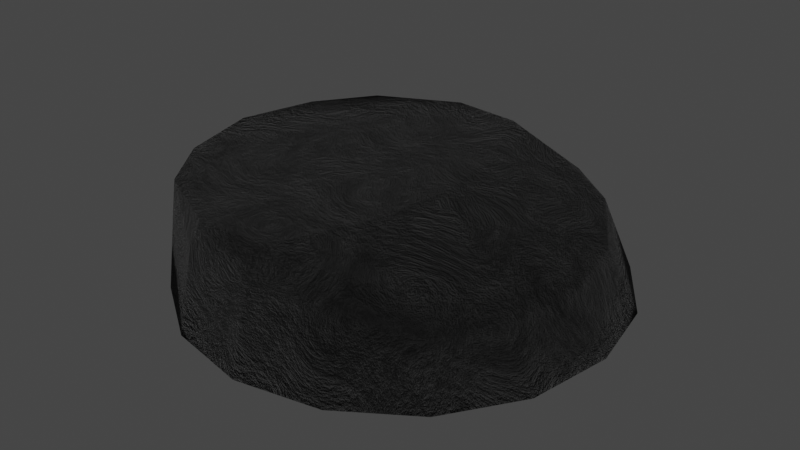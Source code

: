 # Source: Ladder.blend  (saved by Blender 3.3.6; exported with 4.5.12 LTS)
import bpy
from mathutils import Matrix  # noqa: F401  (used for matrix-valued properties, if any)

bpy.ops.wm.read_factory_settings(use_empty=True)
scene = bpy.context.scene
scene.name = 'Scene'

# ---- collections
col_collection = bpy.data.collections.new('Collection'); scene.collection.children.link(col_collection)

# ---- images (referenced by path relative to the original .blend; pixels are not part of the script)
import os
ASSET_DIR = os.environ.get("B2B_ASSET_DIR", "")  # directory of the original .blend (textures are referenced by path, not embedded)
HERE = os.path.dirname(os.path.abspath(__file__))  # packed textures are extracted next to this script under _unpacked/

def load_image(name, relpath, width, height, colorspace="sRGB"):
    """Load a texture the original file referenced (path relative to the .blend, or extracted next to this script)."""
    p = next((c for c in (os.path.join(HERE, relpath), os.path.join(ASSET_DIR, relpath)) if relpath and os.path.exists(c)), "")
    if p:
        img = bpy.data.images.load(p, check_existing=True)
        img.name = name
    else:  # same state as the original file: an image datablock whose file is absent (Cycles renders it pink)
        img = bpy.data.images.new(name, width, height)
        img.source = "FILE"
        img.filepath = "//" + (relpath or name)
    img.colorspace_settings.name = colorspace
    return img
img_ladder_normal = load_image('Ladder_normal', 'Ladder_normal.png', 1024, 1024, 'sRGB')

# ---- materials (node trees are filled in below, after node groups)
mat_material_001 = bpy.data.materials.new('Material.001')

# ---- material node trees
mat_material_001.use_nodes = True; mat_material_001.node_tree.nodes.clear()
_N = mat_material_001.node_tree.nodes; _L = mat_material_001.node_tree.links
n0 = _N.new('ShaderNodeValToRGB'); n0.name = 'ColorRamp.002'; n0.location = (-117, 2216)
while len(n0.color_ramp.elements) > 1: n0.color_ramp.elements.remove(n0.color_ramp.elements[-1])
n0.color_ramp.elements[0].position = 0.3636; n0.color_ramp.elements[0].color = (0.0, 0.0, 0.0, 1.0)
_e = n0.color_ramp.elements.new(1.0); _e.color = (0.1425, 0.1425, 0.1425, 1.0)
n1 = _N.new('ShaderNodeTexNoise'); n1.name = 'Noise Texture.002'; n1.location = (-342, 2126)
n1.inputs[2].default_value = 1.0
n1.inputs[3].default_value = 10.0
n1.inputs[4].default_value = 1.0
n1.inputs[8].default_value = 1.0
n2 = _N.new('ShaderNodeTexCoord'); n2.name = 'Texture Coordinate.002'; n2.location = (-541, 1934)
n3 = _N.new('ShaderNodeBump'); n3.name = 'Bump.002'; n3.location = (-139, 1617)
n3.inputs[1].default_value = 1.0
n3.inputs[2].default_value = 1.0
n4 = _N.new('ShaderNodeTexNoise'); n4.name = 'Noise Texture.003'; n4.location = (-377, 1674)
n4.inputs[2].default_value = 1.0
n4.inputs[3].default_value = 10.0
n4.inputs[4].default_value = 1.0
n4.inputs[8].default_value = 1.0
n5 = _N.new('ShaderNodeOutputMaterial'); n5.name = 'Material Output'; n5.location = (714, 1846)
n6 = _N.new('ShaderNodeBsdfPrincipled'); n6.name = 'Principled BSDF.002'; n6.location = (211, 2002)
n6.distribution = 'GGX'
n6.subsurface_method = 'RANDOM_WALK_SKIN'
n6.inputs[3].default_value = 1.45
n6.inputs[27].default_value = (0.0, 0.0, 0.0, 1.0)
n6.inputs[28].default_value = 1.0
n7 = _N.new('ShaderNodeTexImage'); n7.name = 'Image Texture'; n7.location = (54, 1069)
n7.image = img_ladder_normal
_L.new(n1.outputs[0], n0.inputs[0])
_L.new(n2.outputs[3], n1.inputs[0])
_L.new(n0.outputs[0], n6.inputs[0])
_L.new(n2.outputs[3], n4.inputs[0])
_L.new(n4.outputs[0], n3.inputs[3])
_L.new(n3.outputs[0], n6.inputs[5])
_L.new(n6.outputs[0], n5.inputs[0])
n5.is_active_output = True

# ---- world
world_world = bpy.data.worlds.new('World'); scene.world = world_world
world_world.use_nodes = True; world_world.node_tree.nodes.clear()
_N = world_world.node_tree.nodes; _L = world_world.node_tree.links
n0 = _N.new('ShaderNodeOutputWorld'); n0.name = 'World Output'; n0.location = (300, 300)
n1 = _N.new('ShaderNodeBackground'); n1.name = 'Background'; n1.location = (10, 300)
n1.inputs[0].default_value = (0.05088, 0.05088, 0.05088, 1.0)
_L.new(n1.outputs[0], n0.inputs[0])
n0.is_active_output = True
world_world.color = (0.05088, 0.05088, 0.05088)
world_world.use_sun_shadow = False
world_world.sun_shadow_jitter_overblur = 0.0

# ---- meshes
me_plane = bpy.data.meshes.new('Plane')
me_plane.from_pydata([(-3.039, 0.0, 0.5898), (5.045e-18, 0.0, 0.6151), (-1.503, 0.0, 0.6052), (-2.899, 0.0, 1.693), (2.899, 0.0, 0.6151), (1.51, 0.0, 0.6225), (2.433, 0.0, 1.272), (-2.05, -2.05, 0.5924), (0.0, -2.899, 0.5924), (-2.885, -1.093, 0.5842), (0.0, -1.507, 0.5924), (-1.109, -2.678, 0.5924), (-1.286, -1.286, 0.5924), (-2.05, -1.881, 1.67), (-0.02821, -2.577, 1.631), (-2.678, -1.109, 1.67), (-1.065, -2.464, 1.67), (2.05, -2.05, 0.5924), (2.678, -1.109, 0.5924), (1.109, -2.678, 0.5924), (1.286, -1.286, 0.5924), (1.603, -2.05, 1.425), (2.217, -1.109, 1.295), (1.008, -2.364, 1.563), (1.844, 0.0, 1.644), (1.011, -2.05, 1.782), (1.628, -1.109, 1.663), (0.001654, -2.283, 1.999), (-0.9497, -2.378, 1.999), (-2.026, -1.846, 1.999), (-2.57, -1.073, 1.999), (-2.803, 0.0, 2.024), (0.476, -1.185, 1.999), (0.6966, 0.0, 2.022), (-1.586, 0.0, 2.022), (-0.576, -1.474, 1.999), (-0.3501, 0.0, 2.022), (-2.05, 2.05, 0.5924), (0.0, 2.899, 0.5924), (-2.885, 1.093, 0.5842), (0.0, 1.507, 0.5924), (-1.109, 2.678, 0.5924), (-1.286, 1.286, 0.5924), (-2.05, 1.881, 1.67), (-0.02821, 2.577, 1.631), (-2.678, 1.109, 1.67), (-1.065, 2.464, 1.67), (2.05, 2.05, 0.5924), (2.678, 1.109, 0.5924), (1.109, 2.678, 0.5924), (1.286, 1.286, 0.5924), (1.603, 2.05, 1.425), (2.217, 1.109, 1.295), (1.008, 2.364, 1.563), (1.011, 2.05, 1.782), (1.628, 1.109, 1.663), (0.001654, 2.283, 1.999), (-0.9497, 2.378, 1.999), (-2.026, 1.846, 1.999), (-2.57, 1.073, 1.999), (0.476, 1.185, 1.999), (-0.576, 1.474, 1.999)], [], [(12, 10, 8, 11), (9, 12, 11, 7), (0, 2, 12, 9), (2, 1, 10, 12), (0, 9, 15, 3), (11, 8, 14, 16), (7, 11, 16, 13), (9, 7, 13, 15), (20, 19, 8, 10), (18, 17, 19, 20), (4, 18, 20, 5), (5, 20, 10, 1), (4, 6, 22, 18), (19, 23, 14, 8), (17, 21, 23, 19), (18, 22, 21, 17), (22, 26, 25, 21), (6, 24, 26, 22), (21, 25, 23), (27, 14, 23, 25), (28, 16, 14, 27), (29, 13, 16, 28), (30, 15, 13, 29), (31, 3, 15, 30), (26, 32, 27, 25), (24, 33, 32, 26), (30, 34, 31), (29, 35, 34, 30), (28, 35, 29), (28, 27, 32, 35), (33, 36, 35, 32), (35, 36, 34), (42, 41, 38, 40), (39, 37, 41, 42), (0, 39, 42, 2), (2, 42, 40, 1), (0, 3, 45, 39), (41, 46, 44, 38), (37, 43, 46, 41), (39, 45, 43, 37), (50, 40, 38, 49), (48, 50, 49, 47), (4, 5, 50, 48), (5, 1, 40, 50), (4, 48, 52, 6), (49, 38, 44, 53), (47, 49, 53, 51), (48, 47, 51, 52), (52, 51, 54, 55), (6, 52, 55, 24), (51, 53, 54), (56, 54, 53, 44), (57, 56, 44, 46), (58, 57, 46, 43), (59, 58, 43, 45), (31, 59, 45, 3), (55, 54, 56, 60), (24, 55, 60, 33), (59, 31, 34), (58, 59, 34, 61), (57, 58, 61), (57, 61, 60, 56), (33, 60, 61, 36), (61, 34, 36)])
me_plane.polygons.foreach_set('use_smooth', [True] * 64)
_uv = me_plane.uv_layers.new(name='UVMap')
_uv.uv.foreach_set('vector', [0.4121, 0.2386, 0.3655, 0.3433, 0.4672, 0.4112, 0.5052, 0.3194, 0.4761, 0.1124, 0.4121, 0.2386, 0.5052, 0.3194, 0.5052, 0.2201, 0.4038, 0.04776, 0.3288, 0.16, 0.4121, 0.2386, 0.4761, 0.1124, 0.3288, 0.16, 0.2554, 0.2698, 0.3655, 0.3433, 0.4121, 0.2386, 0.1581, 0.6298, 0.1599, 0.7272, 0.2575, 0.7287, 0.2554, 0.6298, 0.718, 0.6472, 0.7213, 0.747, 0.8152, 0.7351, 0.8144, 0.6448, 0.7238, 0.5471, 0.718, 0.6472, 0.8144, 0.6448, 0.8205, 0.5447, 0.7334, 0.4349, 0.7238, 0.5471, 0.8205, 0.5447, 0.829, 0.4569, 0.2866, 0.4265, 0.3969, 0.4815, 0.4672, 0.4112, 0.3655, 0.3433, 0.2058, 0.5195, 0.3051, 0.5195, 0.3969, 0.4815, 0.2866, 0.4265, 0.114, 0.4815, 0.2058, 0.5195, 0.2866, 0.4265, 0.1817, 0.38, 0.1817, 0.38, 0.2866, 0.4265, 0.3655, 0.3433, 0.2554, 0.2698, 0.5165, 0.7146, 0.587, 0.7146, 0.6022, 0.6178, 0.5281, 0.6143, 0.7376, 0.8447, 0.8256, 0.8267, 0.8152, 0.7351, 0.7213, 0.747, 0.5654, 0.5201, 0.6471, 0.5322, 0.6922, 0.4931, 0.621, 0.4349, 0.5281, 0.6143, 0.6022, 0.6178, 0.6471, 0.5322, 0.5654, 0.5201, 0.6022, 0.6178, 0.6634, 0.6147, 0.7067, 0.5245, 0.6471, 0.5322, 0.587, 0.7146, 0.6489, 0.7146, 0.6634, 0.6147, 0.6022, 0.6178, 0.6471, 0.5322, 0.7067, 0.5245, 0.6922, 0.4931, 0.8562, 0.7354, 0.8152, 0.7351, 0.8256, 0.8267, 0.8591, 0.828, 0.845, 0.6523, 0.8144, 0.6448, 0.8152, 0.7351, 0.8562, 0.7354, 0.8497, 0.5466, 0.8205, 0.5447, 0.8144, 0.6448, 0.845, 0.6523, 0.8591, 0.4634, 0.829, 0.4569, 0.8205, 0.5447, 0.8497, 0.5466, 0.2854, 0.6298, 0.2554, 0.6298, 0.2575, 0.7287, 0.2881, 0.7262, 0.9217, 0.2702, 0.8193, 0.2963, 0.7973, 0.399, 0.8828, 0.3619, 0.9217, 0.1706, 0.8179, 0.1909, 0.8193, 0.2963, 0.9217, 0.2702, 0.5547, 0.3384, 0.6216, 0.2291, 0.5165, 0.2496, 0.6148, 0.3959, 0.7336, 0.3391, 0.6216, 0.2291, 0.5547, 0.3384, 0.7168, 0.4235, 0.7336, 0.3391, 0.6148, 0.3959, 0.7168, 0.4235, 0.7973, 0.399, 0.8193, 0.2963, 0.7336, 0.3391, 0.8179, 0.1909, 0.7281, 0.2084, 0.7336, 0.3391, 0.8193, 0.2963, 0.7336, 0.3391, 0.7281, 0.2084, 0.6216, 0.2291, 0.2243, 0.113, 0.114, 0.058, 0.0437, 0.1283, 0.1454, 0.1962, 0.3164, 0.005657, 0.2058, 0.01999, 0.114, 0.058, 0.2243, 0.113, 0.4038, 0.04776, 0.3164, 0.005657, 0.2243, 0.113, 0.3288, 0.16, 0.3288, 0.16, 0.2243, 0.113, 0.1454, 0.1962, 0.2554, 0.2698, 0.1581, 0.6298, 0.2554, 0.6298, 0.2575, 0.5308, 0.1599, 0.5323, 0.005657, 0.7283, 0.1021, 0.7308, 0.1028, 0.6405, 0.008972, 0.6285, 0.01143, 0.8285, 0.1081, 0.8309, 0.1021, 0.7308, 0.005657, 0.7283, 0.02107, 0.9407, 0.1166, 0.9187, 0.1081, 0.8309, 0.01143, 0.8285, 0.09871, 0.3009, 0.1454, 0.1962, 0.0437, 0.1283, 0.005666, 0.22, 0.04367, 0.4112, 0.09871, 0.3009, 0.005666, 0.22, 0.005657, 0.3194, 0.114, 0.4815, 0.1817, 0.38, 0.09871, 0.3009, 0.04367, 0.4112, 0.1817, 0.38, 0.2554, 0.2698, 0.1454, 0.1962, 0.09871, 0.3009, 0.5165, 0.7146, 0.5281, 0.8149, 0.6022, 0.8114, 0.587, 0.7146, 0.02531, 0.5308, 0.008972, 0.6285, 0.1028, 0.6405, 0.1133, 0.5489, 0.5654, 0.9091, 0.621, 0.9943, 0.6922, 0.9361, 0.6471, 0.897, 0.5281, 0.8149, 0.5654, 0.9091, 0.6471, 0.897, 0.6022, 0.8114, 0.6022, 0.8114, 0.6471, 0.897, 0.7067, 0.9047, 0.6634, 0.8145, 0.587, 0.7146, 0.6022, 0.8114, 0.6634, 0.8145, 0.6489, 0.7146, 0.6471, 0.897, 0.6922, 0.9361, 0.7067, 0.9047, 0.1439, 0.6401, 0.1468, 0.5476, 0.1133, 0.5489, 0.1028, 0.6405, 0.1327, 0.7232, 0.1439, 0.6401, 0.1028, 0.6405, 0.1021, 0.7308, 0.1374, 0.8289, 0.1327, 0.7232, 0.1021, 0.7308, 0.1081, 0.8309, 0.1468, 0.9122, 0.1374, 0.8289, 0.1081, 0.8309, 0.1166, 0.9187, 0.2854, 0.6298, 0.2881, 0.5334, 0.2575, 0.5308, 0.2554, 0.6298, 0.8843, 0.07833, 0.8138, 0.007945, 0.7206, 0.005657, 0.7796, 0.09265, 0.9217, 0.1706, 0.8843, 0.07833, 0.7796, 0.09265, 0.8179, 0.1909, 0.5186, 0.153, 0.5165, 0.2496, 0.6216, 0.2291, 0.5527, 0.07714, 0.5186, 0.153, 0.6216, 0.2291, 0.6841, 0.08509, 0.6368, 0.01318, 0.5527, 0.07714, 0.6841, 0.08509, 0.6368, 0.01318, 0.6841, 0.08509, 0.7796, 0.09265, 0.7206, 0.005657, 0.8179, 0.1909, 0.7796, 0.09265, 0.6841, 0.08509, 0.7281, 0.2084, 0.6841, 0.08509, 0.6216, 0.2291, 0.7281, 0.2084])
me_plane.materials.append(mat_material_001)
me_plane.update()

# ---- objects
ob_plane = bpy.data.objects.new('Plane', me_plane)

# ---- transforms, parenting, visibility, modifiers, constraints
ob_plane.location = (0.002589, -0.1775, -0.1943)
ob_plane.scale = (0.3382, 0.3382, 0.3382)

# ---- collection membership
scene.collection.objects.link(ob_plane)

# ---- scene / render settings (as saved in the file)
scene.frame_start = 1; scene.frame_end = 100; scene.frame_set(0)
scene.render.engine = 'CYCLES'
scene.render.fps = 60
scene.cycles.sampling_pattern = 'TABULATED_SOBOL'
scene.cycles.use_light_tree = False
scene.cycles.bake_type = 'NORMAL'
scene.view_settings.view_transform = 'Filmic'
bpy.context.view_layer.update()

# ---- added for rendering (the .blend has no active camera and no usable light): camera, sun
cam_auto = bpy.data.cameras.new('AutoCamera')
cam_auto.lens = 50.0
cam_auto.sensor_width = 36.0
cam_auto.clip_end = 1000.0
ob_auto_camera = bpy.data.objects.new('AutoCamera', cam_auto)
scene.collection.objects.link(ob_auto_camera)
ob_auto_camera.location = (2.61445, -3.34022, 2.35519)
ob_auto_camera.rotation_euler = (1.09748, -7.21219e-08, 0.694738)
scene.camera = ob_auto_camera
light_auto_sun = bpy.data.lights.new('AutoSun', 'SUN')
light_auto_sun.energy = 3.0
light_auto_sun.angle = 0.0523599
ob_auto_sun = bpy.data.objects.new('AutoSun', light_auto_sun)
scene.collection.objects.link(ob_auto_sun)
ob_auto_sun.rotation_euler = (0.872665, 0.174533, 0.523599)
bpy.context.view_layer.update()

